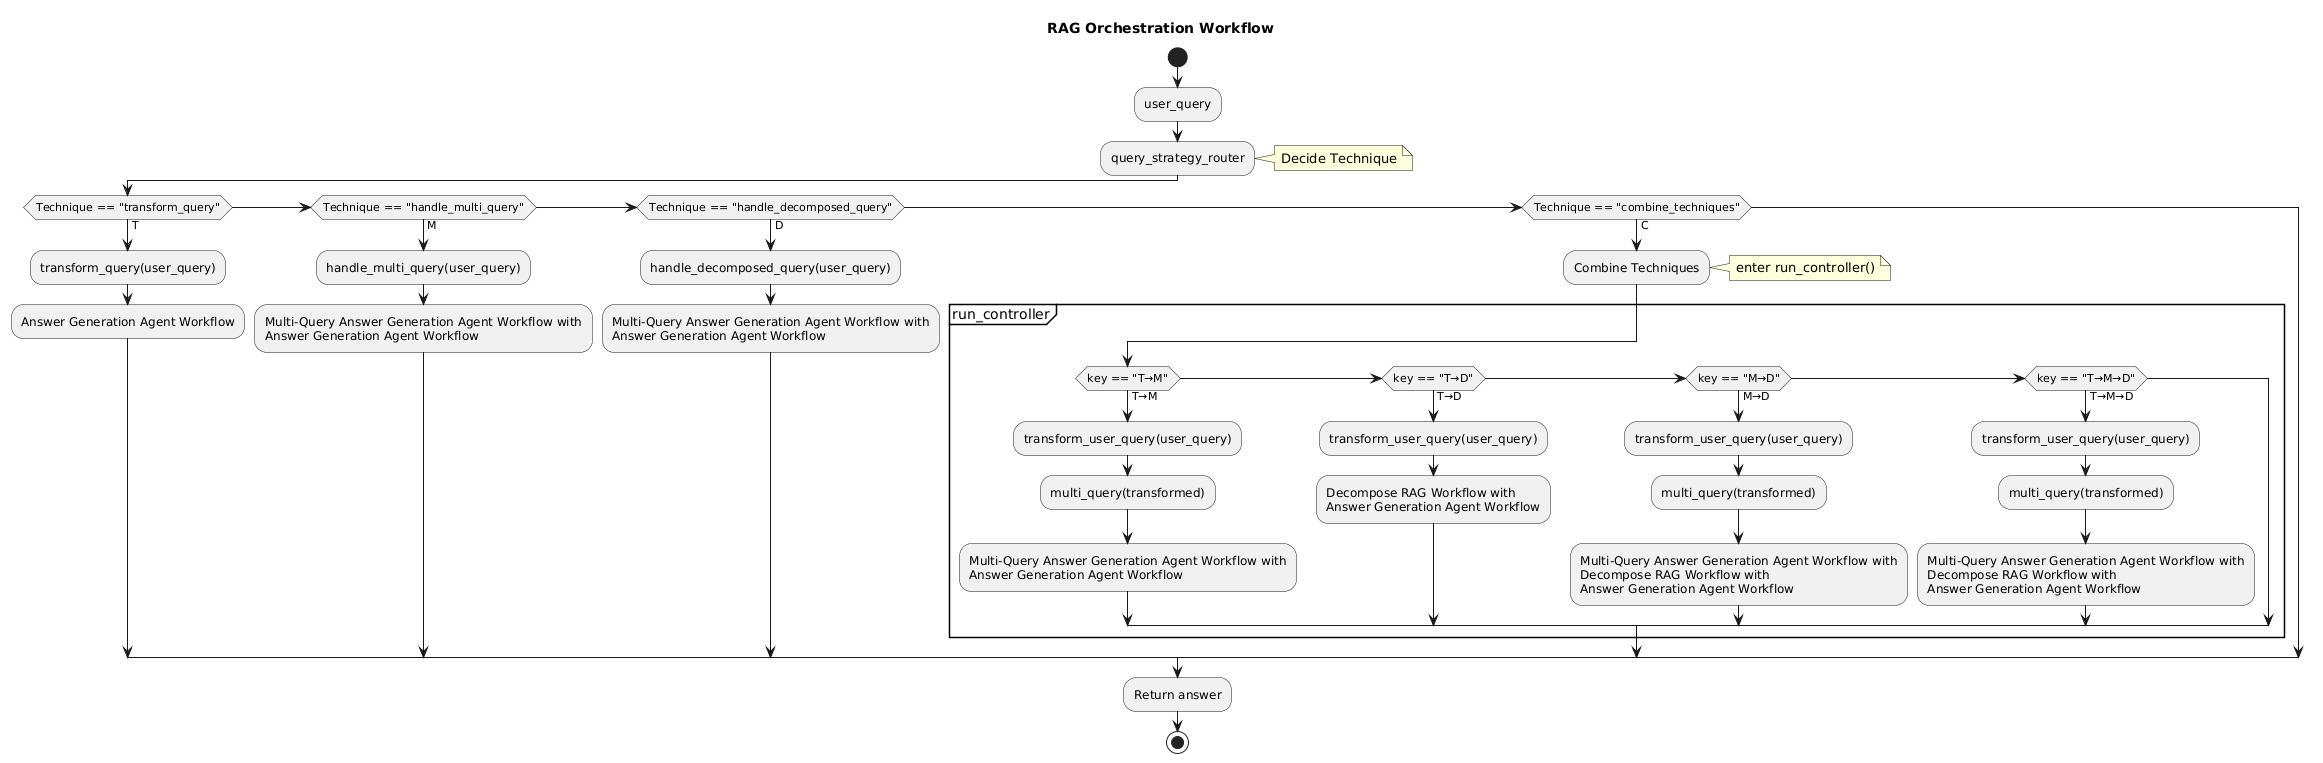

The diagram above was rendered by PlantUML. Its source (embedded in the PNG):
@startuml
title RAG Orchestration Workflow

start
:user_query;
:query_strategy_router;
note right: Decide Technique 

if (Technique == "transform_query") then (T)
  :transform_query(user_query);
  :Answer Generation Agent Workflow;
elseif (Technique == "handle_multi_query") then (M)
  :handle_multi_query(user_query);
  :Multi-Query Answer Generation Agent Workflow with\nAnswer Generation Agent Workflow;
elseif (Technique == "handle_decomposed_query") then (D)
  :handle_decomposed_query(user_query);
  :Multi-Query Answer Generation Agent Workflow with\nAnswer Generation Agent Workflow;
elseif (Technique == "combine_techniques") then (C)
  :Combine Techniques;
  note right: enter run_controller()

  partition run_controller {
    if (key == "T→M") then (T→M)
      :transform_user_query(user_query);
      :multi_query(transformed);
      :Multi-Query Answer Generation Agent Workflow with\nAnswer Generation Agent Workflow;
    elseif (key == "T→D") then (T→D)
      :transform_user_query(user_query);
      :Decompose RAG Workflow with \nAnswer Generation Agent Workflow;
    elseif (key == "M→D") then (M→D)
      :transform_user_query(user_query);
      :multi_query(transformed);
      :Multi-Query Answer Generation Agent Workflow with\nDecompose RAG Workflow with\nAnswer Generation Agent Workflow;
    elseif (key == "T→M→D") then (T→M→D)
      :transform_user_query(user_query);
      :multi_query(transformed);
      :Multi-Query Answer Generation Agent Workflow with\nDecompose RAG Workflow with\nAnswer Generation Agent Workflow;
    endif
  }
endif

:Return answer;
stop
@enduml